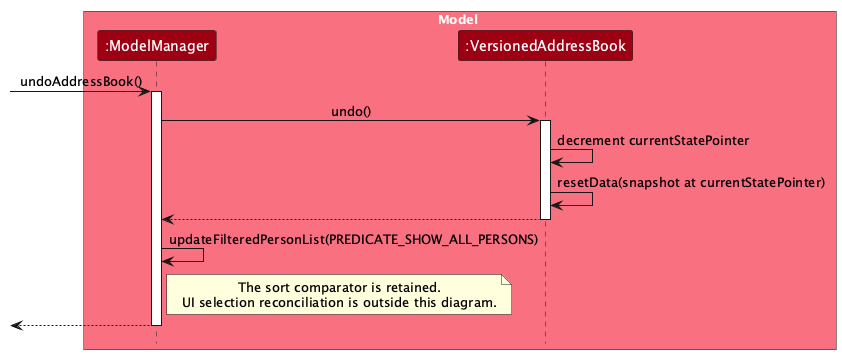

The diagram above was rendered by PlantUML. Its source (embedded in the PNG):
@startuml
!include style.puml
skinparam ArrowFontStyle plain
box Model MODEL_COLOR_T1
participant ":ModelManager" as MM MODEL_COLOR
participant ":VersionedAddressBook" as Book MODEL_COLOR
end box
[-> MM : undoAddressBook()
activate MM
MM -> Book : undo()
activate Book
Book -> Book : decrement currentStatePointer
Book -> Book : resetData(snapshot at currentStatePointer)
Book --> MM
deactivate Book
MM -> MM : updateFilteredPersonList(PREDICATE_SHOW_ALL_PERSONS)
note right of MM
  The sort comparator is retained.
  UI selection reconciliation is outside this diagram.
end note
[<-- MM
deactivate MM
@enduml